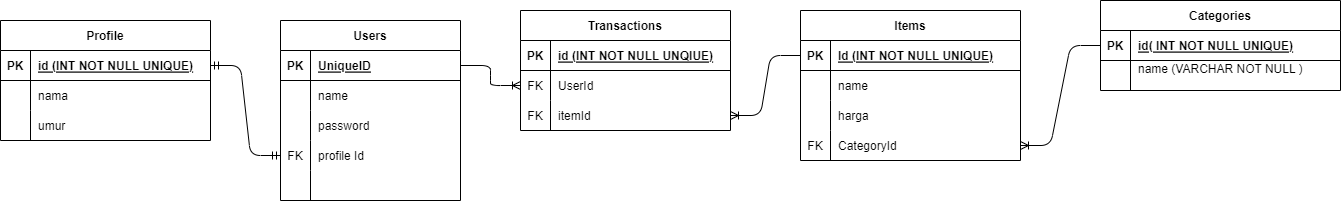

The diagram above was exported from draw.io. Its source (the exported page's mxGraphModel, read from the mxfile embedded in the PNG):
<mxGraphModel dx="1832" dy="415" grid="1" gridSize="10" guides="1" tooltips="1" connect="1" arrows="1" fold="1" page="1" pageScale="1" pageWidth="850" pageHeight="1100" math="0" shadow="0">
  <root>
    <mxCell id="0" />
    <mxCell id="1" parent="0" />
    <mxCell id="44" value="Users" style="shape=table;startSize=30;container=1;collapsible=1;childLayout=tableLayout;fixedRows=1;rowLines=0;fontStyle=1;align=center;resizeLast=1;" vertex="1" parent="1">
      <mxGeometry x="-220" y="50" width="180" height="180" as="geometry" />
    </mxCell>
    <mxCell id="45" value="" style="shape=tableRow;horizontal=0;startSize=0;swimlaneHead=0;swimlaneBody=0;fillColor=none;collapsible=0;dropTarget=0;points=[[0,0.5],[1,0.5]];portConstraint=eastwest;top=0;left=0;right=0;bottom=1;" vertex="1" parent="44">
      <mxGeometry y="30" width="180" height="30" as="geometry" />
    </mxCell>
    <mxCell id="46" value="PK" style="shape=partialRectangle;connectable=0;fillColor=none;top=0;left=0;bottom=0;right=0;fontStyle=1;overflow=hidden;" vertex="1" parent="45">
      <mxGeometry width="30" height="30" as="geometry">
        <mxRectangle width="30" height="30" as="alternateBounds" />
      </mxGeometry>
    </mxCell>
    <mxCell id="47" value="UniqueID" style="shape=partialRectangle;connectable=0;fillColor=none;top=0;left=0;bottom=0;right=0;align=left;spacingLeft=6;fontStyle=5;overflow=hidden;" vertex="1" parent="45">
      <mxGeometry x="30" width="150" height="30" as="geometry">
        <mxRectangle width="150" height="30" as="alternateBounds" />
      </mxGeometry>
    </mxCell>
    <mxCell id="48" value="" style="shape=tableRow;horizontal=0;startSize=0;swimlaneHead=0;swimlaneBody=0;fillColor=none;collapsible=0;dropTarget=0;points=[[0,0.5],[1,0.5]];portConstraint=eastwest;top=0;left=0;right=0;bottom=0;" vertex="1" parent="44">
      <mxGeometry y="60" width="180" height="30" as="geometry" />
    </mxCell>
    <mxCell id="49" value="" style="shape=partialRectangle;connectable=0;fillColor=none;top=0;left=0;bottom=0;right=0;editable=1;overflow=hidden;" vertex="1" parent="48">
      <mxGeometry width="30" height="30" as="geometry">
        <mxRectangle width="30" height="30" as="alternateBounds" />
      </mxGeometry>
    </mxCell>
    <mxCell id="50" value="name" style="shape=partialRectangle;connectable=0;fillColor=none;top=0;left=0;bottom=0;right=0;align=left;spacingLeft=6;overflow=hidden;" vertex="1" parent="48">
      <mxGeometry x="30" width="150" height="30" as="geometry">
        <mxRectangle width="150" height="30" as="alternateBounds" />
      </mxGeometry>
    </mxCell>
    <mxCell id="195" style="shape=tableRow;horizontal=0;startSize=0;swimlaneHead=0;swimlaneBody=0;fillColor=none;collapsible=0;dropTarget=0;points=[[0,0.5],[1,0.5]];portConstraint=eastwest;top=0;left=0;right=0;bottom=0;" vertex="1" parent="44">
      <mxGeometry y="90" width="180" height="30" as="geometry" />
    </mxCell>
    <mxCell id="196" style="shape=partialRectangle;connectable=0;fillColor=none;top=0;left=0;bottom=0;right=0;editable=1;overflow=hidden;" vertex="1" parent="195">
      <mxGeometry width="30" height="30" as="geometry">
        <mxRectangle width="30" height="30" as="alternateBounds" />
      </mxGeometry>
    </mxCell>
    <mxCell id="197" value="password" style="shape=partialRectangle;connectable=0;fillColor=none;top=0;left=0;bottom=0;right=0;align=left;spacingLeft=6;overflow=hidden;" vertex="1" parent="195">
      <mxGeometry x="30" width="150" height="30" as="geometry">
        <mxRectangle width="150" height="30" as="alternateBounds" />
      </mxGeometry>
    </mxCell>
    <mxCell id="51" value="" style="shape=tableRow;horizontal=0;startSize=0;swimlaneHead=0;swimlaneBody=0;fillColor=none;collapsible=0;dropTarget=0;points=[[0,0.5],[1,0.5]];portConstraint=eastwest;top=0;left=0;right=0;bottom=0;" vertex="1" parent="44">
      <mxGeometry y="120" width="180" height="30" as="geometry" />
    </mxCell>
    <mxCell id="52" value="FK" style="shape=partialRectangle;connectable=0;fillColor=none;top=0;left=0;bottom=0;right=0;editable=1;overflow=hidden;" vertex="1" parent="51">
      <mxGeometry width="30" height="30" as="geometry">
        <mxRectangle width="30" height="30" as="alternateBounds" />
      </mxGeometry>
    </mxCell>
    <mxCell id="53" value="profile Id" style="shape=partialRectangle;connectable=0;fillColor=none;top=0;left=0;bottom=0;right=0;align=left;spacingLeft=6;overflow=hidden;" vertex="1" parent="51">
      <mxGeometry x="30" width="150" height="30" as="geometry">
        <mxRectangle width="150" height="30" as="alternateBounds" />
      </mxGeometry>
    </mxCell>
    <mxCell id="54" value="" style="shape=tableRow;horizontal=0;startSize=0;swimlaneHead=0;swimlaneBody=0;fillColor=none;collapsible=0;dropTarget=0;points=[[0,0.5],[1,0.5]];portConstraint=eastwest;top=0;left=0;right=0;bottom=0;" vertex="1" parent="44">
      <mxGeometry y="150" width="180" height="30" as="geometry" />
    </mxCell>
    <mxCell id="55" value="" style="shape=partialRectangle;connectable=0;fillColor=none;top=0;left=0;bottom=0;right=0;editable=1;overflow=hidden;" vertex="1" parent="54">
      <mxGeometry width="30" height="30" as="geometry">
        <mxRectangle width="30" height="30" as="alternateBounds" />
      </mxGeometry>
    </mxCell>
    <mxCell id="56" value="" style="shape=partialRectangle;connectable=0;fillColor=none;top=0;left=0;bottom=0;right=0;align=left;spacingLeft=6;overflow=hidden;" vertex="1" parent="54">
      <mxGeometry x="30" width="150" height="30" as="geometry">
        <mxRectangle width="150" height="30" as="alternateBounds" />
      </mxGeometry>
    </mxCell>
    <mxCell id="70" value="Transactions" style="shape=table;startSize=30;container=1;collapsible=1;childLayout=tableLayout;fixedRows=1;rowLines=0;fontStyle=1;align=center;resizeLast=1;" vertex="1" parent="1">
      <mxGeometry x="20" y="40" width="210" height="120" as="geometry" />
    </mxCell>
    <mxCell id="71" value="" style="shape=tableRow;horizontal=0;startSize=0;swimlaneHead=0;swimlaneBody=0;fillColor=none;collapsible=0;dropTarget=0;points=[[0,0.5],[1,0.5]];portConstraint=eastwest;top=0;left=0;right=0;bottom=1;" vertex="1" parent="70">
      <mxGeometry y="30" width="210" height="30" as="geometry" />
    </mxCell>
    <mxCell id="72" value="PK" style="shape=partialRectangle;connectable=0;fillColor=none;top=0;left=0;bottom=0;right=0;fontStyle=1;overflow=hidden;" vertex="1" parent="71">
      <mxGeometry width="30" height="30" as="geometry">
        <mxRectangle width="30" height="30" as="alternateBounds" />
      </mxGeometry>
    </mxCell>
    <mxCell id="73" value="id (INT NOT NULL UNQIUE)" style="shape=partialRectangle;connectable=0;fillColor=none;top=0;left=0;bottom=0;right=0;align=left;spacingLeft=6;fontStyle=5;overflow=hidden;" vertex="1" parent="71">
      <mxGeometry x="30" width="180" height="30" as="geometry">
        <mxRectangle width="180" height="30" as="alternateBounds" />
      </mxGeometry>
    </mxCell>
    <mxCell id="74" value="" style="shape=tableRow;horizontal=0;startSize=0;swimlaneHead=0;swimlaneBody=0;fillColor=none;collapsible=0;dropTarget=0;points=[[0,0.5],[1,0.5]];portConstraint=eastwest;top=0;left=0;right=0;bottom=0;" vertex="1" parent="70">
      <mxGeometry y="60" width="210" height="30" as="geometry" />
    </mxCell>
    <mxCell id="75" value="FK" style="shape=partialRectangle;connectable=0;fillColor=none;top=0;left=0;bottom=0;right=0;editable=1;overflow=hidden;" vertex="1" parent="74">
      <mxGeometry width="30" height="30" as="geometry">
        <mxRectangle width="30" height="30" as="alternateBounds" />
      </mxGeometry>
    </mxCell>
    <mxCell id="76" value="UserId" style="shape=partialRectangle;connectable=0;fillColor=none;top=0;left=0;bottom=0;right=0;align=left;spacingLeft=6;overflow=hidden;" vertex="1" parent="74">
      <mxGeometry x="30" width="180" height="30" as="geometry">
        <mxRectangle width="180" height="30" as="alternateBounds" />
      </mxGeometry>
    </mxCell>
    <mxCell id="80" value="" style="shape=tableRow;horizontal=0;startSize=0;swimlaneHead=0;swimlaneBody=0;fillColor=none;collapsible=0;dropTarget=0;points=[[0,0.5],[1,0.5]];portConstraint=eastwest;top=0;left=0;right=0;bottom=0;" vertex="1" parent="70">
      <mxGeometry y="90" width="210" height="30" as="geometry" />
    </mxCell>
    <mxCell id="81" value="FK" style="shape=partialRectangle;connectable=0;fillColor=none;top=0;left=0;bottom=0;right=0;editable=1;overflow=hidden;" vertex="1" parent="80">
      <mxGeometry width="30" height="30" as="geometry">
        <mxRectangle width="30" height="30" as="alternateBounds" />
      </mxGeometry>
    </mxCell>
    <mxCell id="82" value="itemId" style="shape=partialRectangle;connectable=0;fillColor=none;top=0;left=0;bottom=0;right=0;align=left;spacingLeft=6;overflow=hidden;" vertex="1" parent="80">
      <mxGeometry x="30" width="180" height="30" as="geometry">
        <mxRectangle width="180" height="30" as="alternateBounds" />
      </mxGeometry>
    </mxCell>
    <mxCell id="108" value="Items" style="shape=table;startSize=30;container=1;collapsible=1;childLayout=tableLayout;fixedRows=1;rowLines=0;fontStyle=1;align=center;resizeLast=1;" vertex="1" parent="1">
      <mxGeometry x="300" y="40" width="220" height="150" as="geometry" />
    </mxCell>
    <mxCell id="109" value="" style="shape=tableRow;horizontal=0;startSize=0;swimlaneHead=0;swimlaneBody=0;fillColor=none;collapsible=0;dropTarget=0;points=[[0,0.5],[1,0.5]];portConstraint=eastwest;top=0;left=0;right=0;bottom=1;" vertex="1" parent="108">
      <mxGeometry y="30" width="220" height="30" as="geometry" />
    </mxCell>
    <mxCell id="110" value="PK" style="shape=partialRectangle;connectable=0;fillColor=none;top=0;left=0;bottom=0;right=0;fontStyle=1;overflow=hidden;" vertex="1" parent="109">
      <mxGeometry width="30" height="30" as="geometry">
        <mxRectangle width="30" height="30" as="alternateBounds" />
      </mxGeometry>
    </mxCell>
    <mxCell id="111" value="Id (INT NOT NULL UNIQUE)" style="shape=partialRectangle;connectable=0;fillColor=none;top=0;left=0;bottom=0;right=0;align=left;spacingLeft=6;fontStyle=5;overflow=hidden;" vertex="1" parent="109">
      <mxGeometry x="30" width="190" height="30" as="geometry">
        <mxRectangle width="190" height="30" as="alternateBounds" />
      </mxGeometry>
    </mxCell>
    <mxCell id="112" value="" style="shape=tableRow;horizontal=0;startSize=0;swimlaneHead=0;swimlaneBody=0;fillColor=none;collapsible=0;dropTarget=0;points=[[0,0.5],[1,0.5]];portConstraint=eastwest;top=0;left=0;right=0;bottom=0;" vertex="1" parent="108">
      <mxGeometry y="60" width="220" height="30" as="geometry" />
    </mxCell>
    <mxCell id="113" value="" style="shape=partialRectangle;connectable=0;fillColor=none;top=0;left=0;bottom=0;right=0;editable=1;overflow=hidden;" vertex="1" parent="112">
      <mxGeometry width="30" height="30" as="geometry">
        <mxRectangle width="30" height="30" as="alternateBounds" />
      </mxGeometry>
    </mxCell>
    <mxCell id="114" value="name" style="shape=partialRectangle;connectable=0;fillColor=none;top=0;left=0;bottom=0;right=0;align=left;spacingLeft=6;overflow=hidden;" vertex="1" parent="112">
      <mxGeometry x="30" width="190" height="30" as="geometry">
        <mxRectangle width="190" height="30" as="alternateBounds" />
      </mxGeometry>
    </mxCell>
    <mxCell id="148" style="shape=tableRow;horizontal=0;startSize=0;swimlaneHead=0;swimlaneBody=0;fillColor=none;collapsible=0;dropTarget=0;points=[[0,0.5],[1,0.5]];portConstraint=eastwest;top=0;left=0;right=0;bottom=0;" vertex="1" parent="108">
      <mxGeometry y="90" width="220" height="30" as="geometry" />
    </mxCell>
    <mxCell id="149" style="shape=partialRectangle;connectable=0;fillColor=none;top=0;left=0;bottom=0;right=0;editable=1;overflow=hidden;" vertex="1" parent="148">
      <mxGeometry width="30" height="30" as="geometry">
        <mxRectangle width="30" height="30" as="alternateBounds" />
      </mxGeometry>
    </mxCell>
    <mxCell id="150" value="harga" style="shape=partialRectangle;connectable=0;fillColor=none;top=0;left=0;bottom=0;right=0;align=left;spacingLeft=6;overflow=hidden;" vertex="1" parent="148">
      <mxGeometry x="30" width="190" height="30" as="geometry">
        <mxRectangle width="190" height="30" as="alternateBounds" />
      </mxGeometry>
    </mxCell>
    <mxCell id="118" value="" style="shape=tableRow;horizontal=0;startSize=0;swimlaneHead=0;swimlaneBody=0;fillColor=none;collapsible=0;dropTarget=0;points=[[0,0.5],[1,0.5]];portConstraint=eastwest;top=0;left=0;right=0;bottom=0;" vertex="1" parent="108">
      <mxGeometry y="120" width="220" height="30" as="geometry" />
    </mxCell>
    <mxCell id="119" value="FK" style="shape=partialRectangle;connectable=0;fillColor=none;top=0;left=0;bottom=0;right=0;editable=1;overflow=hidden;" vertex="1" parent="118">
      <mxGeometry width="30" height="30" as="geometry">
        <mxRectangle width="30" height="30" as="alternateBounds" />
      </mxGeometry>
    </mxCell>
    <mxCell id="120" value="CategoryId" style="shape=partialRectangle;connectable=0;fillColor=none;top=0;left=0;bottom=0;right=0;align=left;spacingLeft=6;overflow=hidden;" vertex="1" parent="118">
      <mxGeometry x="30" width="190" height="30" as="geometry">
        <mxRectangle width="190" height="30" as="alternateBounds" />
      </mxGeometry>
    </mxCell>
    <mxCell id="121" value="Profile" style="shape=table;startSize=30;container=1;collapsible=1;childLayout=tableLayout;fixedRows=1;rowLines=0;fontStyle=1;align=center;resizeLast=1;" vertex="1" parent="1">
      <mxGeometry x="-500" y="50" width="210" height="120" as="geometry" />
    </mxCell>
    <mxCell id="122" value="" style="shape=tableRow;horizontal=0;startSize=0;swimlaneHead=0;swimlaneBody=0;fillColor=none;collapsible=0;dropTarget=0;points=[[0,0.5],[1,0.5]];portConstraint=eastwest;top=0;left=0;right=0;bottom=1;" vertex="1" parent="121">
      <mxGeometry y="30" width="210" height="30" as="geometry" />
    </mxCell>
    <mxCell id="123" value="PK" style="shape=partialRectangle;connectable=0;fillColor=none;top=0;left=0;bottom=0;right=0;fontStyle=1;overflow=hidden;" vertex="1" parent="122">
      <mxGeometry width="30" height="30" as="geometry">
        <mxRectangle width="30" height="30" as="alternateBounds" />
      </mxGeometry>
    </mxCell>
    <mxCell id="124" value="id (INT NOT NULL UNIQUE)" style="shape=partialRectangle;connectable=0;fillColor=none;top=0;left=0;bottom=0;right=0;align=left;spacingLeft=6;fontStyle=5;overflow=hidden;" vertex="1" parent="122">
      <mxGeometry x="30" width="180" height="30" as="geometry">
        <mxRectangle width="180" height="30" as="alternateBounds" />
      </mxGeometry>
    </mxCell>
    <mxCell id="125" value="" style="shape=tableRow;horizontal=0;startSize=0;swimlaneHead=0;swimlaneBody=0;fillColor=none;collapsible=0;dropTarget=0;points=[[0,0.5],[1,0.5]];portConstraint=eastwest;top=0;left=0;right=0;bottom=0;" vertex="1" parent="121">
      <mxGeometry y="60" width="210" height="30" as="geometry" />
    </mxCell>
    <mxCell id="126" value="" style="shape=partialRectangle;connectable=0;fillColor=none;top=0;left=0;bottom=0;right=0;editable=1;overflow=hidden;" vertex="1" parent="125">
      <mxGeometry width="30" height="30" as="geometry">
        <mxRectangle width="30" height="30" as="alternateBounds" />
      </mxGeometry>
    </mxCell>
    <mxCell id="127" value="nama" style="shape=partialRectangle;connectable=0;fillColor=none;top=0;left=0;bottom=0;right=0;align=left;spacingLeft=6;overflow=hidden;" vertex="1" parent="125">
      <mxGeometry x="30" width="180" height="30" as="geometry">
        <mxRectangle width="180" height="30" as="alternateBounds" />
      </mxGeometry>
    </mxCell>
    <mxCell id="128" value="" style="shape=tableRow;horizontal=0;startSize=0;swimlaneHead=0;swimlaneBody=0;fillColor=none;collapsible=0;dropTarget=0;points=[[0,0.5],[1,0.5]];portConstraint=eastwest;top=0;left=0;right=0;bottom=0;" vertex="1" parent="121">
      <mxGeometry y="90" width="210" height="30" as="geometry" />
    </mxCell>
    <mxCell id="129" value="" style="shape=partialRectangle;connectable=0;fillColor=none;top=0;left=0;bottom=0;right=0;editable=1;overflow=hidden;" vertex="1" parent="128">
      <mxGeometry width="30" height="30" as="geometry">
        <mxRectangle width="30" height="30" as="alternateBounds" />
      </mxGeometry>
    </mxCell>
    <mxCell id="130" value="umur" style="shape=partialRectangle;connectable=0;fillColor=none;top=0;left=0;bottom=0;right=0;align=left;spacingLeft=6;overflow=hidden;" vertex="1" parent="128">
      <mxGeometry x="30" width="180" height="30" as="geometry">
        <mxRectangle width="180" height="30" as="alternateBounds" />
      </mxGeometry>
    </mxCell>
    <mxCell id="134" value="Categories" style="shape=table;startSize=30;container=1;collapsible=1;childLayout=tableLayout;fixedRows=1;rowLines=0;fontStyle=1;align=center;resizeLast=1;" vertex="1" parent="1">
      <mxGeometry x="600" y="30" width="240" height="90" as="geometry" />
    </mxCell>
    <mxCell id="135" value="" style="shape=tableRow;horizontal=0;startSize=0;swimlaneHead=0;swimlaneBody=0;fillColor=none;collapsible=0;dropTarget=0;points=[[0,0.5],[1,0.5]];portConstraint=eastwest;top=0;left=0;right=0;bottom=1;" vertex="1" parent="134">
      <mxGeometry y="30" width="240" height="30" as="geometry" />
    </mxCell>
    <mxCell id="136" value="PK" style="shape=partialRectangle;connectable=0;fillColor=none;top=0;left=0;bottom=0;right=0;fontStyle=1;overflow=hidden;" vertex="1" parent="135">
      <mxGeometry width="30" height="30" as="geometry">
        <mxRectangle width="30" height="30" as="alternateBounds" />
      </mxGeometry>
    </mxCell>
    <mxCell id="137" value="id( INT NOT NULL UNIQUE)" style="shape=partialRectangle;connectable=0;fillColor=none;top=0;left=0;bottom=0;right=0;align=left;spacingLeft=6;fontStyle=5;overflow=hidden;" vertex="1" parent="135">
      <mxGeometry x="30" width="210" height="30" as="geometry">
        <mxRectangle width="210" height="30" as="alternateBounds" />
      </mxGeometry>
    </mxCell>
    <mxCell id="138" value="" style="shape=tableRow;horizontal=0;startSize=0;swimlaneHead=0;swimlaneBody=0;fillColor=none;collapsible=0;dropTarget=0;points=[[0,0.5],[1,0.5]];portConstraint=eastwest;top=0;left=0;right=0;bottom=0;" vertex="1" parent="134">
      <mxGeometry y="60" width="240" height="30" as="geometry" />
    </mxCell>
    <mxCell id="139" value="" style="shape=partialRectangle;connectable=0;fillColor=none;top=0;left=0;bottom=0;right=0;editable=1;overflow=hidden;" vertex="1" parent="138">
      <mxGeometry width="30" height="30" as="geometry">
        <mxRectangle width="30" height="30" as="alternateBounds" />
      </mxGeometry>
    </mxCell>
    <mxCell id="140" value="name (VARCHAR NOT NULL )&#10;" style="shape=partialRectangle;connectable=0;fillColor=none;top=0;left=0;bottom=0;right=0;align=left;spacingLeft=6;overflow=hidden;" vertex="1" parent="138">
      <mxGeometry x="30" width="210" height="30" as="geometry">
        <mxRectangle width="210" height="30" as="alternateBounds" />
      </mxGeometry>
    </mxCell>
    <mxCell id="159" value="" style="edgeStyle=entityRelationEdgeStyle;fontSize=12;html=1;endArrow=ERmandOne;startArrow=ERmandOne;" edge="1" parent="1" source="122" target="51">
      <mxGeometry width="100" height="100" relative="1" as="geometry">
        <mxPoint x="-70" y="260" as="sourcePoint" />
        <mxPoint x="30" y="160" as="targetPoint" />
      </mxGeometry>
    </mxCell>
    <mxCell id="161" value="" style="edgeStyle=entityRelationEdgeStyle;fontSize=12;html=1;endArrow=ERoneToMany;" edge="1" parent="1" source="135" target="118">
      <mxGeometry width="100" height="100" relative="1" as="geometry">
        <mxPoint x="580" y="170" as="sourcePoint" />
        <mxPoint x="680" y="70" as="targetPoint" />
      </mxGeometry>
    </mxCell>
    <mxCell id="164" value="" style="edgeStyle=entityRelationEdgeStyle;fontSize=12;html=1;endArrow=ERoneToMany;" edge="1" parent="1" source="45" target="74">
      <mxGeometry width="100" height="100" relative="1" as="geometry">
        <mxPoint x="150" y="120" as="sourcePoint" />
        <mxPoint x="250" y="20" as="targetPoint" />
      </mxGeometry>
    </mxCell>
    <mxCell id="194" value="" style="edgeStyle=entityRelationEdgeStyle;fontSize=12;html=1;endArrow=ERoneToMany;" edge="1" parent="1" source="109" target="80">
      <mxGeometry width="100" height="100" relative="1" as="geometry">
        <mxPoint x="300" y="195" as="sourcePoint" />
        <mxPoint x="410" y="190" as="targetPoint" />
      </mxGeometry>
    </mxCell>
  </root>
</mxGraphModel>